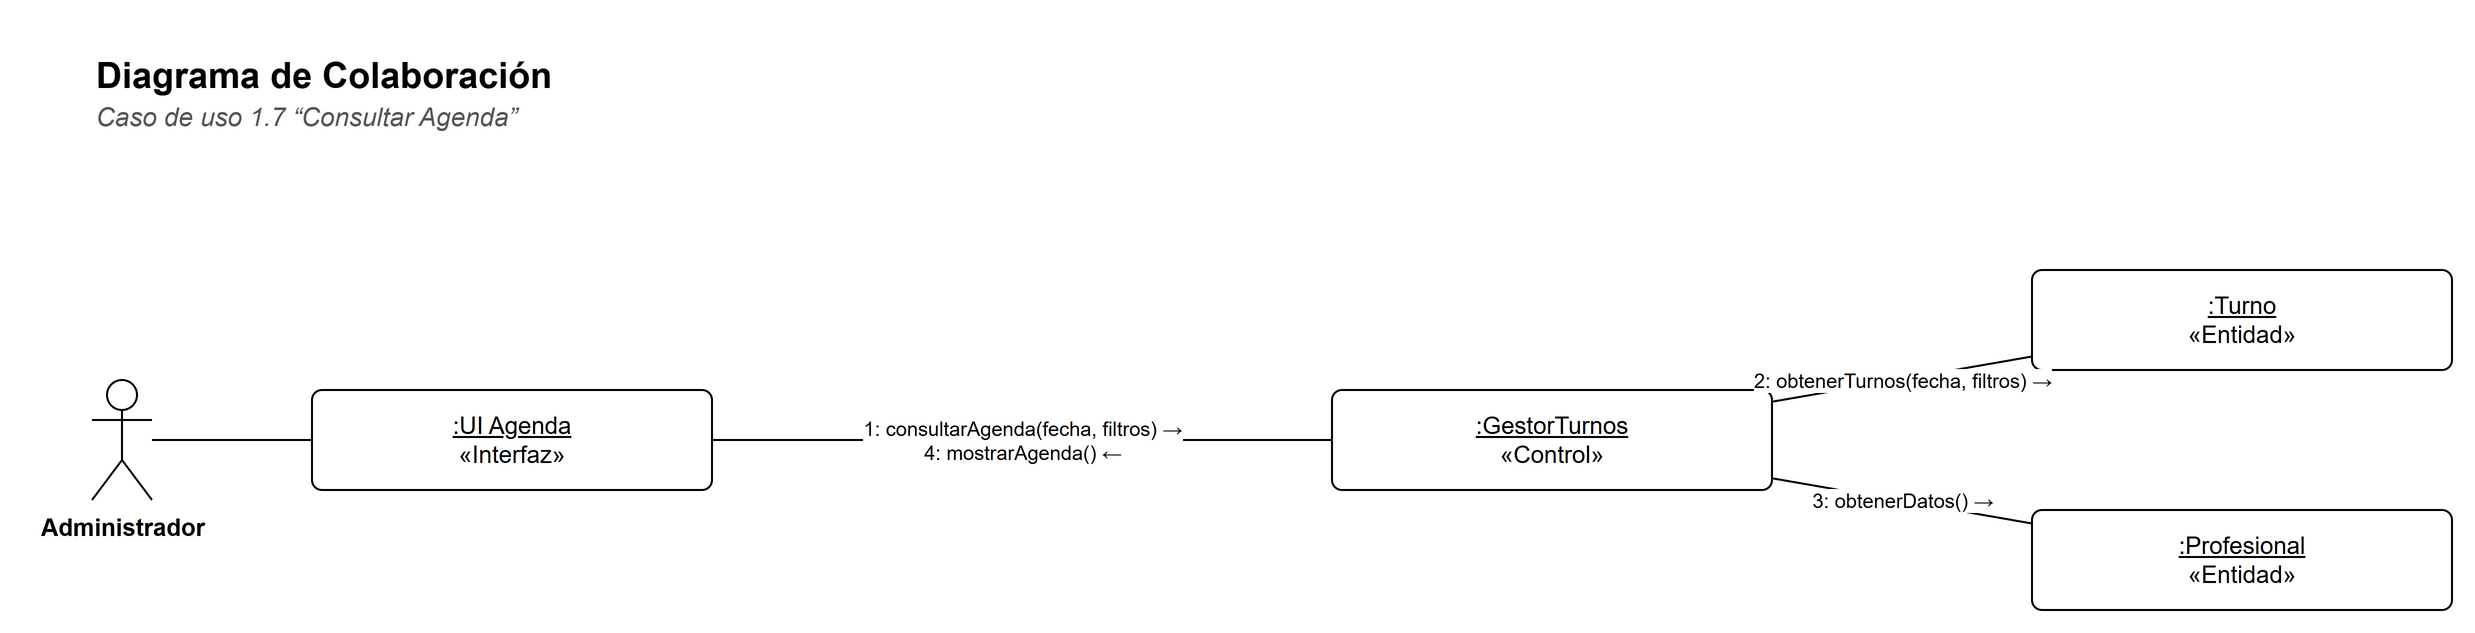

The diagram above was exported from draw.io. Its source (the exported page's mxGraphModel, read from the mxfile embedded in the PNG):
<mxGraphModel dx="1400" dy="900" grid="1" gridSize="10" guides="1" tooltips="1" connect="1" arrows="1" fold="1" page="1" pageScale="1" pageWidth="1230" pageHeight="370" background="#FFFFFF" math="0" shadow="0">
  <root>
    <mxCell id="0" />
    <mxCell id="1" parent="0" />
    <mxCell id="c3" value="&lt;b&gt;Diagrama de Colaboración&lt;/b&gt;" style="text;html=1;strokeColor=none;fillColor=none;align=left;verticalAlign=top;whiteSpace=wrap;fontFamily=Helvetica;fontSize=18;" vertex="1" parent="1">
      <mxGeometry x="30" y="30" width="900" height="26" as="geometry" />
    </mxCell>
    <mxCell id="c4" value="&lt;i&gt;Caso de uso 1.7 “Consultar Agenda”&lt;/i&gt;" style="text;html=1;strokeColor=none;fillColor=none;align=left;verticalAlign=top;whiteSpace=wrap;fontFamily=Helvetica;fontSize=13;fontColor=#555555;" vertex="1" parent="1">
      <mxGeometry x="30" y="54" width="900" height="20" as="geometry" />
    </mxCell>
    <mxCell id="c5" value="Administrador" style="shape=umlActor;verticalLabelPosition=bottom;verticalAlign=top;html=1;outlineConnect=0;fillColor=#FFFFFF;strokeColor=#000000;fontFamily=Helvetica;fontSize=12;fontStyle=1;" vertex="1" parent="1">
      <mxGeometry x="30" y="200.0" width="30" height="60" as="geometry" />
    </mxCell>
    <mxCell id="c6" value="&lt;u&gt;:UI Agenda&lt;/u&gt;&lt;br&gt;«Interfaz»" style="rounded=0;whiteSpace=wrap;html=1;fillColor=#FFFFFF;strokeColor=#000000;fontFamily=Helvetica;fontSize=12;rounded=1;arcSize=10;" vertex="1" parent="1">
      <mxGeometry x="140" y="205.0" width="200" height="50" as="geometry" />
    </mxCell>
    <mxCell id="c7" value="&lt;u&gt;:GestorTurnos&lt;/u&gt;&lt;br&gt;«Control»" style="rounded=0;whiteSpace=wrap;html=1;fillColor=#FFFFFF;strokeColor=#000000;fontFamily=Helvetica;fontSize=12;rounded=1;arcSize=10;" vertex="1" parent="1">
      <mxGeometry x="650" y="205.0" width="220" height="50" as="geometry" />
    </mxCell>
    <mxCell id="c8" value="&lt;u&gt;:Turno&lt;/u&gt;&lt;br&gt;«Entidad»" style="rounded=0;whiteSpace=wrap;html=1;fillColor=#FFFFFF;strokeColor=#000000;fontFamily=Helvetica;fontSize=12;rounded=1;arcSize=10;" vertex="1" parent="1">
      <mxGeometry x="1000" y="145.0" width="210" height="50" as="geometry" />
    </mxCell>
    <mxCell id="c9" value="&lt;u&gt;:Profesional&lt;/u&gt;&lt;br&gt;«Entidad»" style="rounded=0;whiteSpace=wrap;html=1;fillColor=#FFFFFF;strokeColor=#000000;fontFamily=Helvetica;fontSize=12;rounded=1;arcSize=10;" vertex="1" parent="1">
      <mxGeometry x="1000" y="265.0" width="210" height="50" as="geometry" />
    </mxCell>
    <mxCell id="c10" value="" style="edgeStyle=none;html=1;endArrow=none;endFill=0;strokeColor=#000000;fontFamily=Helvetica;fontSize=11;labelBackgroundColor=#FFFFFF;" edge="1" parent="1" source="c5" target="c6">
      <mxGeometry relative="1" as="geometry" />
    </mxCell>
    <mxCell id="c11" value="1: consultarAgenda(fecha, filtros) →&lt;br&gt;4: mostrarAgenda() ←" style="edgeStyle=none;html=1;endArrow=none;endFill=0;strokeColor=#000000;fontFamily=Helvetica;fontSize=11;labelBackgroundColor=#FFFFFF;fontSize=10;" edge="1" parent="1" source="c7" target="c6">
      <mxGeometry relative="1" as="geometry" />
    </mxCell>
    <mxCell id="c12" value="2: obtenerTurnos(fecha, filtros) →" style="edgeStyle=none;html=1;endArrow=none;endFill=0;strokeColor=#000000;fontFamily=Helvetica;fontSize=11;labelBackgroundColor=#FFFFFF;fontSize=10;" edge="1" parent="1" source="c8" target="c7">
      <mxGeometry relative="1" as="geometry" />
    </mxCell>
    <mxCell id="c13" value="3: obtenerDatos() →" style="edgeStyle=none;html=1;endArrow=none;endFill=0;strokeColor=#000000;fontFamily=Helvetica;fontSize=11;labelBackgroundColor=#FFFFFF;fontSize=10;" edge="1" parent="1" source="c9" target="c7">
      <mxGeometry relative="1" as="geometry" />
    </mxCell>
  </root>
</mxGraphModel>